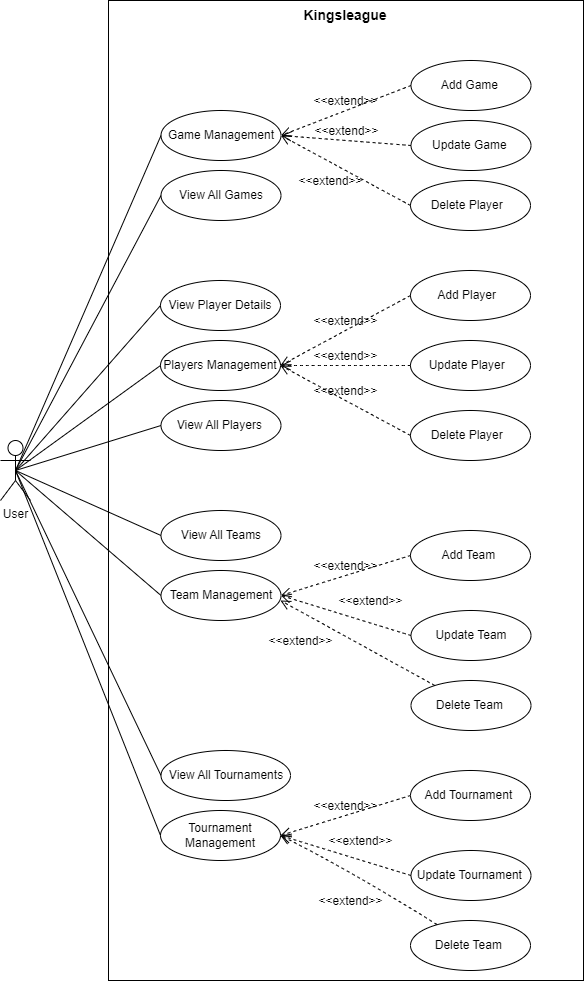

The diagram above was exported from draw.io. Its source (the exported page's mxGraphModel, read from the mxfile embedded in the PNG):
<mxGraphModel dx="874" dy="426" grid="1" gridSize="10" guides="1" tooltips="1" connect="1" arrows="1" fold="1" page="1" pageScale="1" pageWidth="850" pageHeight="1100" math="0" shadow="0">
  <root>
    <mxCell id="0" />
    <mxCell id="1" parent="0" />
    <mxCell id="DUPGbnHSdrRq4P84fNUv-1" value="" style="rounded=0;whiteSpace=wrap;html=1;" parent="1" vertex="1">
      <mxGeometry x="188" y="80" width="475" height="980" as="geometry" />
    </mxCell>
    <mxCell id="DUPGbnHSdrRq4P84fNUv-4" value="User" style="shape=umlActor;verticalLabelPosition=bottom;verticalAlign=top;html=1;outlineConnect=0;" parent="1" vertex="1">
      <mxGeometry x="80" y="520" width="30" height="60" as="geometry" />
    </mxCell>
    <mxCell id="DUPGbnHSdrRq4P84fNUv-5" value="Game Management" style="ellipse;whiteSpace=wrap;html=1;" parent="1" vertex="1">
      <mxGeometry x="240.5" y="190" width="120" height="50" as="geometry" />
    </mxCell>
    <mxCell id="DUPGbnHSdrRq4P84fNUv-6" value="Update Game&amp;nbsp;" style="ellipse;whiteSpace=wrap;html=1;" parent="1" vertex="1">
      <mxGeometry x="490.5" y="200" width="120" height="50" as="geometry" />
    </mxCell>
    <mxCell id="DUPGbnHSdrRq4P84fNUv-7" value="Add Game&amp;nbsp;" style="ellipse;whiteSpace=wrap;html=1;" parent="1" vertex="1">
      <mxGeometry x="490.5" y="140" width="120" height="50" as="geometry" />
    </mxCell>
    <mxCell id="DUPGbnHSdrRq4P84fNUv-8" value="View All Games" style="ellipse;whiteSpace=wrap;html=1;" parent="1" vertex="1">
      <mxGeometry x="240.5" y="250" width="120" height="50" as="geometry" />
    </mxCell>
    <mxCell id="DUPGbnHSdrRq4P84fNUv-9" value="&amp;lt;&amp;lt;extend&amp;gt;&amp;gt;" style="html=1;verticalAlign=bottom;labelBackgroundColor=none;endArrow=open;endFill=0;dashed=1;rounded=0;fontSize=12;startSize=8;endSize=8;curved=1;exitX=0;exitY=0.5;exitDx=0;exitDy=0;entryX=1;entryY=0.5;entryDx=0;entryDy=0;" parent="1" source="DUPGbnHSdrRq4P84fNUv-7" target="DUPGbnHSdrRq4P84fNUv-5" edge="1">
      <mxGeometry width="160" relative="1" as="geometry">
        <mxPoint x="310.5" y="300" as="sourcePoint" />
        <mxPoint x="380.5" y="230" as="targetPoint" />
      </mxGeometry>
    </mxCell>
    <mxCell id="DUPGbnHSdrRq4P84fNUv-10" value="&amp;lt;&amp;lt;extend&amp;gt;&amp;gt;" style="html=1;verticalAlign=bottom;labelBackgroundColor=none;endArrow=open;endFill=0;dashed=1;rounded=0;fontSize=12;startSize=8;endSize=8;curved=1;exitX=0;exitY=0.5;exitDx=0;exitDy=0;entryX=1;entryY=0.5;entryDx=0;entryDy=0;" parent="1" source="DUPGbnHSdrRq4P84fNUv-6" target="DUPGbnHSdrRq4P84fNUv-5" edge="1">
      <mxGeometry width="160" relative="1" as="geometry">
        <mxPoint x="410.5" y="155" as="sourcePoint" />
        <mxPoint x="370.5" y="225" as="targetPoint" />
      </mxGeometry>
    </mxCell>
    <mxCell id="DUPGbnHSdrRq4P84fNUv-12" value="Players Management" style="ellipse;whiteSpace=wrap;html=1;" parent="1" vertex="1">
      <mxGeometry x="240" y="420" width="120" height="50" as="geometry" />
    </mxCell>
    <mxCell id="DUPGbnHSdrRq4P84fNUv-13" value="Update Player&amp;nbsp;&amp;nbsp;" style="ellipse;whiteSpace=wrap;html=1;" parent="1" vertex="1">
      <mxGeometry x="490" y="420" width="120" height="50" as="geometry" />
    </mxCell>
    <mxCell id="DUPGbnHSdrRq4P84fNUv-14" value="Add Player&amp;nbsp;&amp;nbsp;" style="ellipse;whiteSpace=wrap;html=1;" parent="1" vertex="1">
      <mxGeometry x="490" y="350" width="120" height="50" as="geometry" />
    </mxCell>
    <mxCell id="DUPGbnHSdrRq4P84fNUv-15" value="Delete Player&amp;nbsp;&amp;nbsp;" style="ellipse;whiteSpace=wrap;html=1;" parent="1" vertex="1">
      <mxGeometry x="490" y="490" width="120" height="50" as="geometry" />
    </mxCell>
    <mxCell id="DUPGbnHSdrRq4P84fNUv-16" value="&amp;lt;&amp;lt;extend&amp;gt;&amp;gt;" style="html=1;verticalAlign=bottom;labelBackgroundColor=none;endArrow=open;endFill=0;dashed=1;rounded=0;fontSize=12;startSize=8;endSize=8;curved=1;exitX=0;exitY=0.5;exitDx=0;exitDy=0;entryX=1;entryY=0.5;entryDx=0;entryDy=0;" parent="1" source="DUPGbnHSdrRq4P84fNUv-14" target="DUPGbnHSdrRq4P84fNUv-12" edge="1">
      <mxGeometry width="160" relative="1" as="geometry">
        <mxPoint x="310" y="530" as="sourcePoint" />
        <mxPoint x="380" y="460" as="targetPoint" />
      </mxGeometry>
    </mxCell>
    <mxCell id="DUPGbnHSdrRq4P84fNUv-17" value="&amp;lt;&amp;lt;extend&amp;gt;&amp;gt;" style="html=1;verticalAlign=bottom;labelBackgroundColor=none;endArrow=open;endFill=0;dashed=1;rounded=0;fontSize=12;startSize=8;endSize=8;curved=1;exitX=0;exitY=0.5;exitDx=0;exitDy=0;entryX=1;entryY=0.5;entryDx=0;entryDy=0;" parent="1" source="DUPGbnHSdrRq4P84fNUv-13" target="DUPGbnHSdrRq4P84fNUv-12" edge="1">
      <mxGeometry width="160" relative="1" as="geometry">
        <mxPoint x="410" y="385" as="sourcePoint" />
        <mxPoint x="370" y="455" as="targetPoint" />
      </mxGeometry>
    </mxCell>
    <mxCell id="DUPGbnHSdrRq4P84fNUv-18" value="&amp;lt;&amp;lt;extend&amp;gt;&amp;gt;" style="html=1;verticalAlign=bottom;labelBackgroundColor=none;endArrow=open;endFill=0;dashed=1;rounded=0;fontSize=12;startSize=8;endSize=8;curved=1;entryX=1;entryY=0.5;entryDx=0;entryDy=0;exitX=0;exitY=0.5;exitDx=0;exitDy=0;" parent="1" source="DUPGbnHSdrRq4P84fNUv-15" target="DUPGbnHSdrRq4P84fNUv-12" edge="1">
      <mxGeometry width="160" relative="1" as="geometry">
        <mxPoint x="390" y="510" as="sourcePoint" />
        <mxPoint x="370" y="455" as="targetPoint" />
      </mxGeometry>
    </mxCell>
    <mxCell id="DUPGbnHSdrRq4P84fNUv-19" value="Team Management" style="ellipse;whiteSpace=wrap;html=1;" parent="1" vertex="1">
      <mxGeometry x="240.5" y="650" width="120" height="50" as="geometry" />
    </mxCell>
    <mxCell id="DUPGbnHSdrRq4P84fNUv-20" value="Update Team" style="ellipse;whiteSpace=wrap;html=1;" parent="1" vertex="1">
      <mxGeometry x="490.5" y="690" width="120" height="50" as="geometry" />
    </mxCell>
    <mxCell id="DUPGbnHSdrRq4P84fNUv-21" value="Add Team&amp;nbsp;" style="ellipse;whiteSpace=wrap;html=1;" parent="1" vertex="1">
      <mxGeometry x="490" y="610" width="120" height="50" as="geometry" />
    </mxCell>
    <mxCell id="DUPGbnHSdrRq4P84fNUv-23" value="&amp;lt;&amp;lt;extend&amp;gt;&amp;gt;" style="html=1;verticalAlign=bottom;labelBackgroundColor=none;endArrow=open;endFill=0;dashed=1;rounded=0;fontSize=12;startSize=8;endSize=8;curved=1;exitX=0;exitY=0.5;exitDx=0;exitDy=0;entryX=1;entryY=0.5;entryDx=0;entryDy=0;" parent="1" source="DUPGbnHSdrRq4P84fNUv-21" target="DUPGbnHSdrRq4P84fNUv-19" edge="1">
      <mxGeometry width="160" relative="1" as="geometry">
        <mxPoint x="310.5" y="760" as="sourcePoint" />
        <mxPoint x="380.5" y="690" as="targetPoint" />
      </mxGeometry>
    </mxCell>
    <mxCell id="DUPGbnHSdrRq4P84fNUv-24" value="&amp;lt;&amp;lt;extend&amp;gt;&amp;gt;" style="html=1;verticalAlign=bottom;labelBackgroundColor=none;endArrow=open;endFill=0;dashed=1;rounded=0;fontSize=12;startSize=8;endSize=8;curved=1;exitX=0;exitY=0.5;exitDx=0;exitDy=0;entryX=1;entryY=0.5;entryDx=0;entryDy=0;" parent="1" source="DUPGbnHSdrRq4P84fNUv-20" target="DUPGbnHSdrRq4P84fNUv-19" edge="1">
      <mxGeometry x="-0.3227" y="-12" width="160" relative="1" as="geometry">
        <mxPoint x="410.5" y="615" as="sourcePoint" />
        <mxPoint x="370.5" y="685" as="targetPoint" />
        <mxPoint as="offset" />
      </mxGeometry>
    </mxCell>
    <mxCell id="DUPGbnHSdrRq4P84fNUv-26" value="Tournament Management" style="ellipse;whiteSpace=wrap;html=1;" parent="1" vertex="1">
      <mxGeometry x="240" y="890" width="120" height="50" as="geometry" />
    </mxCell>
    <mxCell id="DUPGbnHSdrRq4P84fNUv-27" value="&amp;lt;&amp;lt;extend&amp;gt;&amp;gt;" style="html=1;verticalAlign=bottom;labelBackgroundColor=none;endArrow=open;endFill=0;dashed=1;rounded=0;fontSize=12;startSize=8;endSize=8;curved=1;exitX=0;exitY=0.5;exitDx=0;exitDy=0;entryX=1;entryY=0.5;entryDx=0;entryDy=0;" parent="1" source="DUPGbnHSdrRq4P84fNUv-28" target="DUPGbnHSdrRq4P84fNUv-26" edge="1">
      <mxGeometry width="160" relative="1" as="geometry">
        <mxPoint x="310" y="1000" as="sourcePoint" />
        <mxPoint x="380" y="930" as="targetPoint" />
      </mxGeometry>
    </mxCell>
    <mxCell id="DUPGbnHSdrRq4P84fNUv-28" value="Add Tournament&amp;nbsp;" style="ellipse;whiteSpace=wrap;html=1;" parent="1" vertex="1">
      <mxGeometry x="490" y="850" width="120" height="50" as="geometry" />
    </mxCell>
    <mxCell id="DUPGbnHSdrRq4P84fNUv-29" value="Update Tournament&amp;nbsp;" style="ellipse;whiteSpace=wrap;html=1;" parent="1" vertex="1">
      <mxGeometry x="490.5" y="930" width="120" height="50" as="geometry" />
    </mxCell>
    <mxCell id="DUPGbnHSdrRq4P84fNUv-30" value="&amp;lt;&amp;lt;extend&amp;gt;&amp;gt;" style="html=1;verticalAlign=bottom;labelBackgroundColor=none;endArrow=open;endFill=0;dashed=1;rounded=0;fontSize=12;startSize=8;endSize=8;curved=1;exitX=0;exitY=0.5;exitDx=0;exitDy=0;entryX=1;entryY=0.5;entryDx=0;entryDy=0;" parent="1" source="DUPGbnHSdrRq4P84fNUv-29" target="DUPGbnHSdrRq4P84fNUv-26" edge="1">
      <mxGeometry x="-0.1852" y="-9" width="160" relative="1" as="geometry">
        <mxPoint x="410" y="855" as="sourcePoint" />
        <mxPoint x="370" y="925" as="targetPoint" />
        <mxPoint as="offset" />
      </mxGeometry>
    </mxCell>
    <mxCell id="DUPGbnHSdrRq4P84fNUv-34" value="View All Players&amp;nbsp;" style="ellipse;whiteSpace=wrap;html=1;" parent="1" vertex="1">
      <mxGeometry x="240.5" y="480" width="120" height="50" as="geometry" />
    </mxCell>
    <mxCell id="DUPGbnHSdrRq4P84fNUv-35" value="View Player Details" style="ellipse;whiteSpace=wrap;html=1;" parent="1" vertex="1">
      <mxGeometry x="240" y="360" width="120" height="50" as="geometry" />
    </mxCell>
    <mxCell id="DUPGbnHSdrRq4P84fNUv-36" value="View All Teams" style="ellipse;whiteSpace=wrap;html=1;" parent="1" vertex="1">
      <mxGeometry x="240.5" y="590" width="120" height="50" as="geometry" />
    </mxCell>
    <mxCell id="DUPGbnHSdrRq4P84fNUv-39" value="View All Tournaments" style="ellipse;whiteSpace=wrap;html=1;" parent="1" vertex="1">
      <mxGeometry x="240.5" y="830" width="129.5" height="50" as="geometry" />
    </mxCell>
    <mxCell id="DUPGbnHSdrRq4P84fNUv-42" value="" style="endArrow=none;html=1;rounded=0;exitX=0.5;exitY=0.5;exitDx=0;exitDy=0;exitPerimeter=0;entryX=0;entryY=0.5;entryDx=0;entryDy=0;" parent="1" source="DUPGbnHSdrRq4P84fNUv-4" target="DUPGbnHSdrRq4P84fNUv-5" edge="1">
      <mxGeometry width="50" height="50" relative="1" as="geometry">
        <mxPoint x="115" y="560" as="sourcePoint" />
        <mxPoint x="250" y="165" as="targetPoint" />
      </mxGeometry>
    </mxCell>
    <mxCell id="DUPGbnHSdrRq4P84fNUv-43" value="" style="endArrow=none;html=1;rounded=0;exitX=0.5;exitY=0.5;exitDx=0;exitDy=0;exitPerimeter=0;entryX=0;entryY=0.5;entryDx=0;entryDy=0;" parent="1" source="DUPGbnHSdrRq4P84fNUv-4" target="DUPGbnHSdrRq4P84fNUv-8" edge="1">
      <mxGeometry width="50" height="50" relative="1" as="geometry">
        <mxPoint x="260" y="390" as="sourcePoint" />
        <mxPoint x="310" y="340" as="targetPoint" />
      </mxGeometry>
    </mxCell>
    <mxCell id="DUPGbnHSdrRq4P84fNUv-44" value="" style="endArrow=none;html=1;rounded=0;exitX=0.5;exitY=0.5;exitDx=0;exitDy=0;exitPerimeter=0;entryX=0;entryY=0.5;entryDx=0;entryDy=0;" parent="1" source="DUPGbnHSdrRq4P84fNUv-4" target="DUPGbnHSdrRq4P84fNUv-35" edge="1">
      <mxGeometry width="50" height="50" relative="1" as="geometry">
        <mxPoint x="115" y="560" as="sourcePoint" />
        <mxPoint x="250" y="285" as="targetPoint" />
      </mxGeometry>
    </mxCell>
    <mxCell id="DUPGbnHSdrRq4P84fNUv-45" value="" style="endArrow=none;html=1;rounded=0;exitX=0.5;exitY=0.5;exitDx=0;exitDy=0;exitPerimeter=0;entryX=0;entryY=0.5;entryDx=0;entryDy=0;" parent="1" source="DUPGbnHSdrRq4P84fNUv-4" target="DUPGbnHSdrRq4P84fNUv-12" edge="1">
      <mxGeometry width="50" height="50" relative="1" as="geometry">
        <mxPoint x="115" y="560" as="sourcePoint" />
        <mxPoint x="250" y="395" as="targetPoint" />
      </mxGeometry>
    </mxCell>
    <mxCell id="DUPGbnHSdrRq4P84fNUv-46" value="" style="endArrow=none;html=1;rounded=0;exitX=0.5;exitY=0.5;exitDx=0;exitDy=0;exitPerimeter=0;entryX=0;entryY=0.5;entryDx=0;entryDy=0;" parent="1" source="DUPGbnHSdrRq4P84fNUv-4" target="DUPGbnHSdrRq4P84fNUv-34" edge="1">
      <mxGeometry width="50" height="50" relative="1" as="geometry">
        <mxPoint x="115" y="560" as="sourcePoint" />
        <mxPoint x="250" y="455" as="targetPoint" />
      </mxGeometry>
    </mxCell>
    <mxCell id="DUPGbnHSdrRq4P84fNUv-47" value="" style="endArrow=none;html=1;rounded=0;exitX=0.5;exitY=0.5;exitDx=0;exitDy=0;exitPerimeter=0;entryX=0;entryY=0.5;entryDx=0;entryDy=0;" parent="1" source="DUPGbnHSdrRq4P84fNUv-4" target="DUPGbnHSdrRq4P84fNUv-36" edge="1">
      <mxGeometry width="50" height="50" relative="1" as="geometry">
        <mxPoint x="115" y="560" as="sourcePoint" />
        <mxPoint x="251" y="515" as="targetPoint" />
      </mxGeometry>
    </mxCell>
    <mxCell id="DUPGbnHSdrRq4P84fNUv-48" value="" style="endArrow=none;html=1;rounded=0;exitX=0.5;exitY=0.5;exitDx=0;exitDy=0;exitPerimeter=0;entryX=0;entryY=0.5;entryDx=0;entryDy=0;" parent="1" source="DUPGbnHSdrRq4P84fNUv-4" target="DUPGbnHSdrRq4P84fNUv-19" edge="1">
      <mxGeometry width="50" height="50" relative="1" as="geometry">
        <mxPoint x="115" y="560" as="sourcePoint" />
        <mxPoint x="251" y="625" as="targetPoint" />
      </mxGeometry>
    </mxCell>
    <mxCell id="DUPGbnHSdrRq4P84fNUv-50" value="" style="endArrow=none;html=1;rounded=0;exitX=0.5;exitY=0.5;exitDx=0;exitDy=0;exitPerimeter=0;entryX=0;entryY=0.5;entryDx=0;entryDy=0;" parent="1" source="DUPGbnHSdrRq4P84fNUv-4" target="DUPGbnHSdrRq4P84fNUv-39" edge="1">
      <mxGeometry width="50" height="50" relative="1" as="geometry">
        <mxPoint x="115" y="560" as="sourcePoint" />
        <mxPoint x="251" y="745" as="targetPoint" />
      </mxGeometry>
    </mxCell>
    <mxCell id="DUPGbnHSdrRq4P84fNUv-51" value="" style="endArrow=none;html=1;rounded=0;exitX=0.5;exitY=0.5;exitDx=0;exitDy=0;exitPerimeter=0;entryX=0;entryY=0.5;entryDx=0;entryDy=0;" parent="1" source="DUPGbnHSdrRq4P84fNUv-4" target="DUPGbnHSdrRq4P84fNUv-26" edge="1">
      <mxGeometry width="50" height="50" relative="1" as="geometry">
        <mxPoint x="125" y="570" as="sourcePoint" />
        <mxPoint x="251" y="865" as="targetPoint" />
      </mxGeometry>
    </mxCell>
    <mxCell id="DUPGbnHSdrRq4P84fNUv-53" value="&lt;b&gt;&lt;font style=&quot;font-size: 14px;&quot;&gt;Kingsleague&lt;/font&gt;&lt;/b&gt;" style="text;html=1;align=center;verticalAlign=middle;whiteSpace=wrap;rounded=0;" parent="1" vertex="1">
      <mxGeometry x="395" y="80" width="60" height="30" as="geometry" />
    </mxCell>
    <mxCell id="-aq2Wd5eQqJdmtrJBHAj-1" value="Delete Team&amp;nbsp;" style="ellipse;whiteSpace=wrap;html=1;" vertex="1" parent="1">
      <mxGeometry x="490.5" y="760" width="120" height="50" as="geometry" />
    </mxCell>
    <mxCell id="-aq2Wd5eQqJdmtrJBHAj-3" value="&amp;lt;&amp;lt;extend&amp;gt;&amp;gt;" style="html=1;verticalAlign=bottom;labelBackgroundColor=none;endArrow=open;endFill=0;dashed=1;rounded=0;fontSize=12;startSize=8;endSize=8;curved=1;" edge="1" parent="1" source="-aq2Wd5eQqJdmtrJBHAj-1">
      <mxGeometry x="0.5275" y="34" width="160" relative="1" as="geometry">
        <mxPoint x="490" y="740" as="sourcePoint" />
        <mxPoint x="360" y="680" as="targetPoint" />
        <mxPoint as="offset" />
      </mxGeometry>
    </mxCell>
    <mxCell id="-aq2Wd5eQqJdmtrJBHAj-4" value="Delete Team&amp;nbsp;" style="ellipse;whiteSpace=wrap;html=1;" vertex="1" parent="1">
      <mxGeometry x="490" y="1000" width="120" height="50" as="geometry" />
    </mxCell>
    <mxCell id="-aq2Wd5eQqJdmtrJBHAj-5" value="&amp;lt;&amp;lt;extend&amp;gt;&amp;gt;" style="html=1;verticalAlign=bottom;labelBackgroundColor=none;endArrow=open;endFill=0;dashed=1;rounded=0;fontSize=12;startSize=8;endSize=8;curved=1;entryX=1;entryY=0.5;entryDx=0;entryDy=0;" edge="1" parent="1" source="-aq2Wd5eQqJdmtrJBHAj-4" target="DUPGbnHSdrRq4P84fNUv-26">
      <mxGeometry x="-0.1019" y="34" width="160" relative="1" as="geometry">
        <mxPoint x="501" y="965" as="sourcePoint" />
        <mxPoint x="370" y="925" as="targetPoint" />
        <mxPoint as="offset" />
        <Array as="points">
          <mxPoint x="430" y="950" />
        </Array>
      </mxGeometry>
    </mxCell>
    <mxCell id="-aq2Wd5eQqJdmtrJBHAj-6" value="Delete Player&amp;nbsp;&amp;nbsp;" style="ellipse;whiteSpace=wrap;html=1;" vertex="1" parent="1">
      <mxGeometry x="490" y="260" width="120" height="50" as="geometry" />
    </mxCell>
    <mxCell id="-aq2Wd5eQqJdmtrJBHAj-7" value="&amp;lt;&amp;lt;extend&amp;gt;&amp;gt;" style="html=1;verticalAlign=bottom;labelBackgroundColor=none;endArrow=open;endFill=0;dashed=1;rounded=0;fontSize=12;startSize=8;endSize=8;curved=1;exitX=0;exitY=0.5;exitDx=0;exitDy=0;entryX=1;entryY=0.5;entryDx=0;entryDy=0;" edge="1" parent="1" source="-aq2Wd5eQqJdmtrJBHAj-6" target="DUPGbnHSdrRq4P84fNUv-5">
      <mxGeometry x="0.0531" y="25" width="160" relative="1" as="geometry">
        <mxPoint x="501" y="235" as="sourcePoint" />
        <mxPoint x="371" y="225" as="targetPoint" />
        <mxPoint x="1" as="offset" />
      </mxGeometry>
    </mxCell>
  </root>
</mxGraphModel>